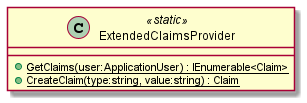

The diagram above was rendered by PlantUML. Its source (embedded in the PNG):
@startuml
class ExtendedClaimsProvider <<static>> {
    + {static} GetClaims(user:ApplicationUser) : IEnumerable<Claim>
    + {static} CreateClaim(type:string, value:string) : Claim
}
@enduml